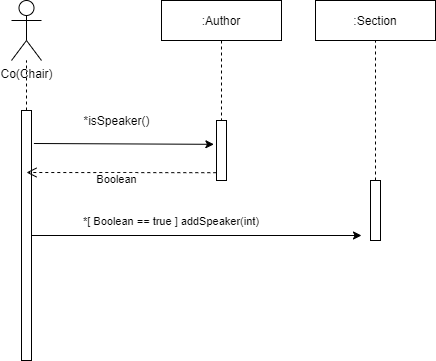

The diagram above was exported from draw.io. Its source (the exported page's mxGraphModel, read from the mxfile embedded in the PNG):
<mxGraphModel dx="1038" dy="499" grid="1" gridSize="10" guides="1" tooltips="1" connect="1" arrows="1" fold="1" page="1" pageScale="1" pageWidth="827" pageHeight="1169" math="0" shadow="0">
  <root>
    <mxCell id="0" />
    <mxCell id="1" parent="0" />
    <mxCell id="wNi5JiqGBjXxYHoNMBbZ-1" value="Co(Chair)" style="shape=umlActor;verticalLabelPosition=bottom;labelBackgroundColor=#ffffff;verticalAlign=top;html=1;outlineConnect=0;" vertex="1" parent="1">
      <mxGeometry x="50" y="60" width="30" height="60" as="geometry" />
    </mxCell>
    <mxCell id="wNi5JiqGBjXxYHoNMBbZ-3" value="" style="rounded=0;whiteSpace=wrap;html=1;" vertex="1" parent="1">
      <mxGeometry x="60" y="170" width="10" height="250" as="geometry" />
    </mxCell>
    <mxCell id="wNi5JiqGBjXxYHoNMBbZ-5" value="" style="endArrow=none;dashed=1;html=1;exitX=0.5;exitY=0;exitDx=0;exitDy=0;" edge="1" parent="1" source="wNi5JiqGBjXxYHoNMBbZ-3" target="wNi5JiqGBjXxYHoNMBbZ-1">
      <mxGeometry width="50" height="50" relative="1" as="geometry">
        <mxPoint x="390" y="310" as="sourcePoint" />
        <mxPoint x="440" y="260" as="targetPoint" />
      </mxGeometry>
    </mxCell>
    <mxCell id="wNi5JiqGBjXxYHoNMBbZ-6" value=":Author" style="rounded=0;whiteSpace=wrap;html=1;" vertex="1" parent="1">
      <mxGeometry x="200" y="60" width="120" height="40" as="geometry" />
    </mxCell>
    <mxCell id="wNi5JiqGBjXxYHoNMBbZ-7" value="" style="endArrow=none;dashed=1;html=1;exitX=0.5;exitY=1;exitDx=0;exitDy=0;" edge="1" parent="1" source="wNi5JiqGBjXxYHoNMBbZ-6" target="wNi5JiqGBjXxYHoNMBbZ-8">
      <mxGeometry width="50" height="50" relative="1" as="geometry">
        <mxPoint x="390" y="310" as="sourcePoint" />
        <mxPoint x="440" y="260" as="targetPoint" />
      </mxGeometry>
    </mxCell>
    <mxCell id="wNi5JiqGBjXxYHoNMBbZ-8" value="" style="rounded=0;whiteSpace=wrap;html=1;" vertex="1" parent="1">
      <mxGeometry x="255" y="180" width="10" height="60" as="geometry" />
    </mxCell>
    <mxCell id="wNi5JiqGBjXxYHoNMBbZ-10" value="" style="endArrow=classic;html=1;exitX=1.24;exitY=0.132;exitDx=0;exitDy=0;exitPerimeter=0;entryX=-0.26;entryY=0.397;entryDx=0;entryDy=0;entryPerimeter=0;" edge="1" parent="1" source="wNi5JiqGBjXxYHoNMBbZ-3" target="wNi5JiqGBjXxYHoNMBbZ-8">
      <mxGeometry width="50" height="50" relative="1" as="geometry">
        <mxPoint x="390" y="310" as="sourcePoint" />
        <mxPoint x="440" y="260" as="targetPoint" />
      </mxGeometry>
    </mxCell>
    <mxCell id="wNi5JiqGBjXxYHoNMBbZ-11" value="*isSpeaker()" style="text;html=1;align=center;verticalAlign=middle;resizable=0;points=[];autosize=1;" vertex="1" parent="1">
      <mxGeometry x="115" y="170" width="80" height="20" as="geometry" />
    </mxCell>
    <mxCell id="wNi5JiqGBjXxYHoNMBbZ-13" value="Boolean" style="html=1;verticalAlign=bottom;endArrow=open;dashed=1;endSize=8;exitX=-0.02;exitY=0.87;exitDx=0;exitDy=0;exitPerimeter=0;" edge="1" parent="1" source="wNi5JiqGBjXxYHoNMBbZ-8">
      <mxGeometry x="0.0526" y="16" relative="1" as="geometry">
        <mxPoint x="450" y="280" as="sourcePoint" />
        <mxPoint x="65" y="232" as="targetPoint" />
        <Array as="points" />
        <mxPoint as="offset" />
      </mxGeometry>
    </mxCell>
    <mxCell id="wNi5JiqGBjXxYHoNMBbZ-15" value="" style="endArrow=classic;html=1;exitX=1;exitY=0.5;exitDx=0;exitDy=0;" edge="1" parent="1" source="wNi5JiqGBjXxYHoNMBbZ-3">
      <mxGeometry width="50" height="50" relative="1" as="geometry">
        <mxPoint x="390" y="310" as="sourcePoint" />
        <mxPoint x="400" y="295" as="targetPoint" />
      </mxGeometry>
    </mxCell>
    <mxCell id="wNi5JiqGBjXxYHoNMBbZ-17" value="*[ Boolean == true ] addSpeaker(int)&amp;nbsp;" style="edgeLabel;html=1;align=center;verticalAlign=middle;resizable=0;points=[];" vertex="1" connectable="0" parent="wNi5JiqGBjXxYHoNMBbZ-15">
      <mxGeometry x="-0.2428" y="1" relative="1" as="geometry">
        <mxPoint x="15" y="-14" as="offset" />
      </mxGeometry>
    </mxCell>
    <mxCell id="wNi5JiqGBjXxYHoNMBbZ-18" value=":Section" style="rounded=0;whiteSpace=wrap;html=1;" vertex="1" parent="1">
      <mxGeometry x="354" y="60" width="120" height="40" as="geometry" />
    </mxCell>
    <mxCell id="wNi5JiqGBjXxYHoNMBbZ-19" value="" style="endArrow=none;dashed=1;html=1;entryX=0.5;entryY=1;entryDx=0;entryDy=0;exitX=1;exitY=0;exitDx=0;exitDy=0;" edge="1" parent="1" target="wNi5JiqGBjXxYHoNMBbZ-18">
      <mxGeometry width="50" height="50" relative="1" as="geometry">
        <mxPoint x="414" y="240" as="sourcePoint" />
        <mxPoint x="440" y="260" as="targetPoint" />
      </mxGeometry>
    </mxCell>
    <mxCell id="wNi5JiqGBjXxYHoNMBbZ-22" value="" style="rounded=0;whiteSpace=wrap;html=1;" vertex="1" parent="1">
      <mxGeometry x="409" y="240" width="10" height="60" as="geometry" />
    </mxCell>
  </root>
</mxGraphModel>